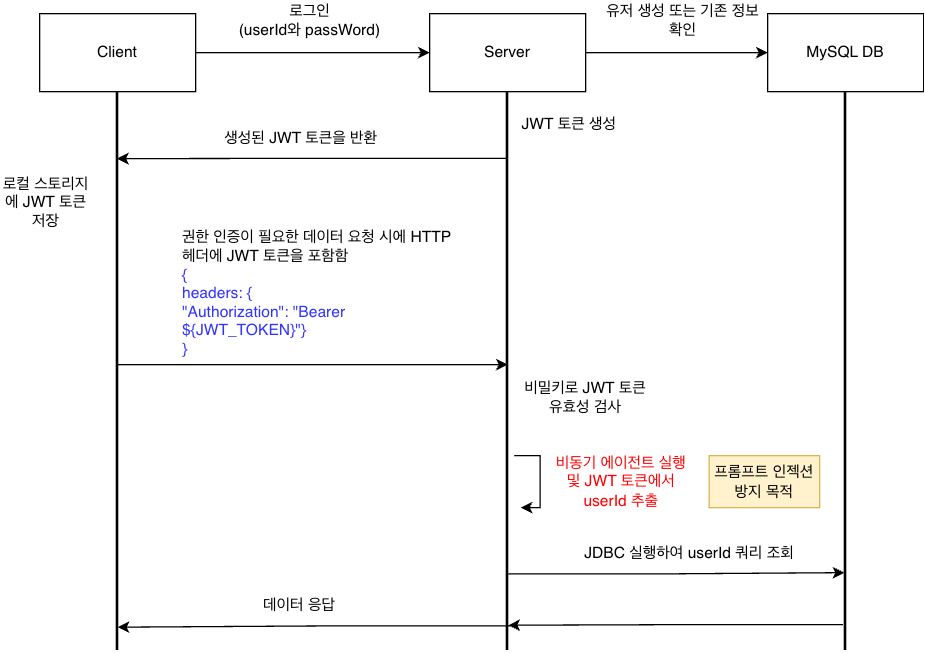

The diagram above was exported from draw.io. Its source (the exported page's mxGraphModel, read from the mxfile embedded in the PNG):
<mxGraphModel dx="1131" dy="831" grid="1" gridSize="10" guides="1" tooltips="1" connect="1" arrows="1" fold="1" page="1" pageScale="1" pageWidth="827" pageHeight="1169" math="0" shadow="0">
  <root>
    <mxCell id="0" />
    <mxCell id="1" parent="0" />
    <mxCell id="aOXvRXhehYCvBZBmh4AG-1" edge="1" parent="1" source="aOXvRXhehYCvBZBmh4AG-2" style="edgeStyle=orthogonalEdgeStyle;rounded=0;orthogonalLoop=1;jettySize=auto;html=1;entryX=0;entryY=0.5;entryDx=0;entryDy=0;" target="aOXvRXhehYCvBZBmh4AG-4">
      <mxGeometry relative="1" as="geometry" />
    </mxCell>
    <mxCell id="aOXvRXhehYCvBZBmh4AG-2" parent="1" style="rounded=0;whiteSpace=wrap;html=1;" value="Client" vertex="1">
      <mxGeometry height="60" width="120" x="360" y="480" as="geometry" />
    </mxCell>
    <mxCell id="aOXvRXhehYCvBZBmh4AG-3" edge="1" parent="1" source="aOXvRXhehYCvBZBmh4AG-4" style="edgeStyle=orthogonalEdgeStyle;rounded=0;orthogonalLoop=1;jettySize=auto;html=1;" target="aOXvRXhehYCvBZBmh4AG-16">
      <mxGeometry relative="1" as="geometry" />
    </mxCell>
    <mxCell id="aOXvRXhehYCvBZBmh4AG-4" parent="1" style="rounded=0;whiteSpace=wrap;html=1;" value="Server" vertex="1">
      <mxGeometry height="60" width="120" x="660" y="480" as="geometry" />
    </mxCell>
    <mxCell id="aOXvRXhehYCvBZBmh4AG-5" edge="1" parent="1" style="edgeStyle=orthogonalEdgeStyle;rounded=0;orthogonalLoop=1;jettySize=auto;html=1;">
      <mxGeometry relative="1" as="geometry">
        <Array as="points">
          <mxPoint x="745" y="820" />
          <mxPoint x="745" y="860" />
        </Array>
        <mxPoint x="725.0000000000005" y="820.000303030303" as="sourcePoint" />
        <mxPoint x="730" y="860" as="targetPoint" />
      </mxGeometry>
    </mxCell>
    <mxCell id="aOXvRXhehYCvBZBmh4AG-6" parent="1" style="line;strokeWidth=2;direction=south;html=1;" value="" vertex="1">
      <mxGeometry height="430" width="10" x="715" y="540" as="geometry" />
    </mxCell>
    <mxCell id="aOXvRXhehYCvBZBmh4AG-7" parent="1" style="line;strokeWidth=2;direction=south;html=1;" value="" vertex="1">
      <mxGeometry height="430" width="10" x="415" y="540" as="geometry" />
    </mxCell>
    <mxCell id="aOXvRXhehYCvBZBmh4AG-8" edge="1" parent="1" style="edgeStyle=orthogonalEdgeStyle;rounded=0;orthogonalLoop=1;jettySize=auto;html=1;">
      <mxGeometry relative="1" as="geometry">
        <mxPoint x="420" y="750" as="sourcePoint" />
        <mxPoint x="720" y="750" as="targetPoint" />
      </mxGeometry>
    </mxCell>
    <mxCell id="aOXvRXhehYCvBZBmh4AG-9" edge="1" parent="1" style="edgeStyle=orthogonalEdgeStyle;rounded=0;orthogonalLoop=1;jettySize=auto;html=1;entryX=0.115;entryY=0.365;entryDx=0;entryDy=0;entryPerimeter=0;">
      <mxGeometry relative="1" as="geometry">
        <mxPoint x="719" y="591.26" as="sourcePoint" />
        <mxPoint x="419.52" y="591.51" as="targetPoint" />
      </mxGeometry>
    </mxCell>
    <mxCell id="aOXvRXhehYCvBZBmh4AG-10" parent="1" style="text;html=1;whiteSpace=wrap;strokeColor=none;fillColor=none;align=center;verticalAlign=middle;rounded=0;" value="생성된 JWT 토큰을 반환&amp;nbsp;" vertex="1">
      <mxGeometry height="30" width="130" x="498.1700000000001" y="561.26" as="geometry" />
    </mxCell>
    <mxCell id="aOXvRXhehYCvBZBmh4AG-11" parent="1" style="text;html=1;whiteSpace=wrap;strokeColor=none;fillColor=none;align=left;verticalAlign=middle;rounded=0;fontColor=#FF0000;" value="&lt;font style=&quot;color: rgb(0, 0, 0);&quot;&gt;권한 인증이 필요한 데이터 요청 시에 HTTP 헤더에 JWT 토큰을 포함함&lt;/font&gt;&lt;div&gt;&lt;font style=&quot;color: rgb(51, 51, 255);&quot;&gt;{&lt;/font&gt;&lt;div&gt;&lt;font style=&quot;color: rgb(51, 51, 255);&quot;&gt;headers: {&lt;br&gt;&lt;/font&gt;&lt;div&gt;&lt;font style=&quot;color: rgb(51, 51, 255);&quot;&gt;&quot;Authorization&quot;: &quot;Bearer ${JWT_TOKEN}&quot;&lt;span style=&quot;background-color: transparent;&quot;&gt;}&amp;nbsp;&lt;/span&gt;&lt;/font&gt;&lt;/div&gt;&lt;div&gt;&lt;div&gt;&lt;font style=&quot;color: rgb(51, 51, 255);&quot;&gt;}&amp;nbsp;&lt;/font&gt;&lt;/div&gt;&lt;/div&gt;&lt;/div&gt;&lt;/div&gt;" vertex="1">
      <mxGeometry height="30" width="220" x="468" y="680" as="geometry" />
    </mxCell>
    <mxCell id="aOXvRXhehYCvBZBmh4AG-12" parent="1" style="text;html=1;whiteSpace=wrap;strokeColor=none;fillColor=none;align=center;verticalAlign=middle;rounded=0;" value="비밀키로 JWT 토큰 유효성 검사" vertex="1">
      <mxGeometry height="10" width="100" x="730" y="770" as="geometry" />
    </mxCell>
    <mxCell id="aOXvRXhehYCvBZBmh4AG-13" parent="1" style="text;html=1;whiteSpace=wrap;strokeColor=none;fillColor=none;align=center;verticalAlign=middle;rounded=0;" value="JWT 토큰 생성" vertex="1">
      <mxGeometry height="30" width="75" x="730" y="550.26" as="geometry" />
    </mxCell>
    <mxCell id="aOXvRXhehYCvBZBmh4AG-14" parent="1" style="text;html=1;whiteSpace=wrap;strokeColor=none;fillColor=none;align=center;verticalAlign=middle;rounded=0;" value="데이터 응답" vertex="1">
      <mxGeometry height="30" width="60" x="530.3400000000001" y="920" as="geometry" />
    </mxCell>
    <mxCell id="aOXvRXhehYCvBZBmh4AG-15" parent="1" style="text;html=1;whiteSpace=wrap;strokeColor=none;fillColor=none;align=center;verticalAlign=middle;rounded=0;" value="로그인&lt;div&gt;(userId와 passWord)&lt;/div&gt;" vertex="1">
      <mxGeometry height="30" width="140" x="498.1700000000001" y="470" as="geometry" />
    </mxCell>
    <mxCell id="aOXvRXhehYCvBZBmh4AG-16" parent="1" style="rounded=0;whiteSpace=wrap;html=1;" value="MySQL DB" vertex="1">
      <mxGeometry height="60" width="120" x="920" y="480" as="geometry" />
    </mxCell>
    <mxCell id="aOXvRXhehYCvBZBmh4AG-17" parent="1" style="line;strokeWidth=2;direction=south;html=1;" value="" vertex="1">
      <mxGeometry height="430" width="10" x="975" y="540" as="geometry" />
    </mxCell>
    <mxCell id="aOXvRXhehYCvBZBmh4AG-18" parent="1" style="text;html=1;whiteSpace=wrap;strokeColor=none;fillColor=none;align=center;verticalAlign=middle;rounded=0;" value="로컬 스토리지에 JWT 토큰 저장" vertex="1">
      <mxGeometry height="30" width="70" x="330" y="610" as="geometry" />
    </mxCell>
    <mxCell id="aOXvRXhehYCvBZBmh4AG-19" parent="1" style="text;html=1;whiteSpace=wrap;strokeColor=none;fillColor=none;align=center;verticalAlign=middle;rounded=0;fontColor=#FF0000;" value="비동기 에이전트 실행 및 JWT 토큰에서 userId 추출" vertex="1">
      <mxGeometry height="30" width="115" x="750" y="825" as="geometry" />
    </mxCell>
    <mxCell id="aOXvRXhehYCvBZBmh4AG-20" edge="1" parent="1" style="edgeStyle=orthogonalEdgeStyle;rounded=0;orthogonalLoop=1;jettySize=auto;html=1;">
      <mxGeometry relative="1" as="geometry">
        <Array as="points">
          <mxPoint x="848" y="911" />
          <mxPoint x="981" y="910" />
        </Array>
        <mxPoint x="720.52" y="910.8665217391303" as="sourcePoint" />
        <mxPoint x="979" y="910" as="targetPoint" />
      </mxGeometry>
    </mxCell>
    <mxCell id="aOXvRXhehYCvBZBmh4AG-21" parent="1" style="text;html=1;whiteSpace=wrap;strokeColor=none;fillColor=none;align=center;verticalAlign=middle;rounded=0;" value="JDBC 실행하여 userId 쿼리 조회" vertex="1">
      <mxGeometry height="30" width="180" x="770" y="880" as="geometry" />
    </mxCell>
    <mxCell id="aOXvRXhehYCvBZBmh4AG-22" parent="1" style="text;html=1;whiteSpace=wrap;strokeColor=none;fillColor=none;align=center;verticalAlign=middle;rounded=0;" value="유저 생성 또는 기존 정보 확인" vertex="1">
      <mxGeometry height="30" width="130" x="790" y="470" as="geometry" />
    </mxCell>
    <mxCell id="aOXvRXhehYCvBZBmh4AG-23" parent="1" style="rounded=0;whiteSpace=wrap;html=1;fillColor=#fff2cc;strokeColor=#d6b656;" value="프롬프트 인젝션 방지 목적" vertex="1">
      <mxGeometry height="40" width="85" x="875" y="820" as="geometry" />
    </mxCell>
    <mxCell id="aOXvRXhehYCvBZBmh4AG-24" edge="1" parent="1" style="edgeStyle=orthogonalEdgeStyle;rounded=0;orthogonalLoop=1;jettySize=auto;html=1;entryX=0.501;entryY=0.752;entryDx=0;entryDy=0;entryPerimeter=0;">
      <mxGeometry relative="1" as="geometry">
        <mxPoint x="978.0000000000005" y="950" as="sourcePoint" />
        <mxPoint x="720.48" y="950.4299999999998" as="targetPoint" />
      </mxGeometry>
    </mxCell>
    <mxCell id="aOXvRXhehYCvBZBmh4AG-25" edge="1" parent="1" style="edgeStyle=orthogonalEdgeStyle;rounded=0;orthogonalLoop=1;jettySize=auto;html=1;entryX=0.958;entryY=0.504;entryDx=0;entryDy=0;entryPerimeter=0;" target="aOXvRXhehYCvBZBmh4AG-7">
      <mxGeometry relative="1" as="geometry">
        <mxPoint x="725.0000000000005" y="951" as="sourcePoint" />
        <mxPoint x="467.48" y="951.4299999999998" as="targetPoint" />
      </mxGeometry>
    </mxCell>
  </root>
</mxGraphModel>